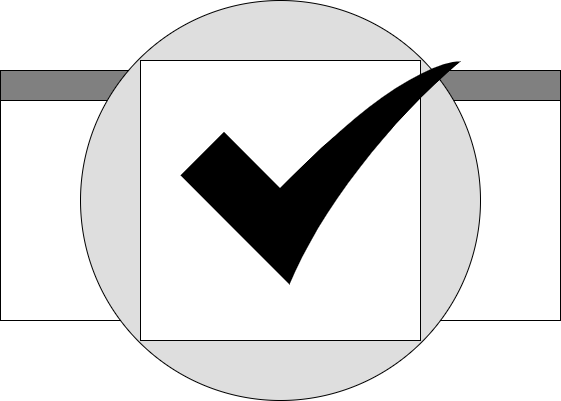

The diagram above was exported from draw.io. Its source (the exported page's mxGraphModel, read from the mxfile embedded in the PNG):
<mxGraphModel dx="786" dy="500" grid="1" gridSize="10" guides="1" tooltips="1" connect="1" arrows="1" fold="1" page="1" pageScale="1" pageWidth="827" pageHeight="1169" math="0" shadow="0">
  <root>
    <mxCell id="0" />
    <mxCell id="1" parent="0" />
    <mxCell id="2" value="" style="rounded=0;whiteSpace=wrap;html=1;" vertex="1" parent="1">
      <mxGeometry x="160" y="180" width="560" height="220" as="geometry" />
    </mxCell>
    <mxCell id="3" value="" style="rounded=0;whiteSpace=wrap;html=1;fillColor=#808080;" vertex="1" parent="1">
      <mxGeometry x="160" y="150" width="560" height="30" as="geometry" />
    </mxCell>
    <mxCell id="4" value="" style="ellipse;whiteSpace=wrap;html=1;fillColor=#DEDEDE;" vertex="1" parent="1">
      <mxGeometry x="240" y="80" width="400" height="400" as="geometry" />
    </mxCell>
    <mxCell id="5" value="" style="whiteSpace=wrap;html=1;aspect=fixed;fillColor=#FFFFFF;" vertex="1" parent="1">
      <mxGeometry x="300" y="140" width="280" height="280" as="geometry" />
    </mxCell>
    <mxCell id="6" value="" style="sketch=0;html=1;aspect=fixed;strokeColor=none;shadow=0;align=center;verticalAlign=top;fillColor=#000000;shape=mxgraph.gcp2.check" vertex="1" parent="1">
      <mxGeometry x="340" y="140" width="280" height="224" as="geometry" />
    </mxCell>
  </root>
</mxGraphModel>